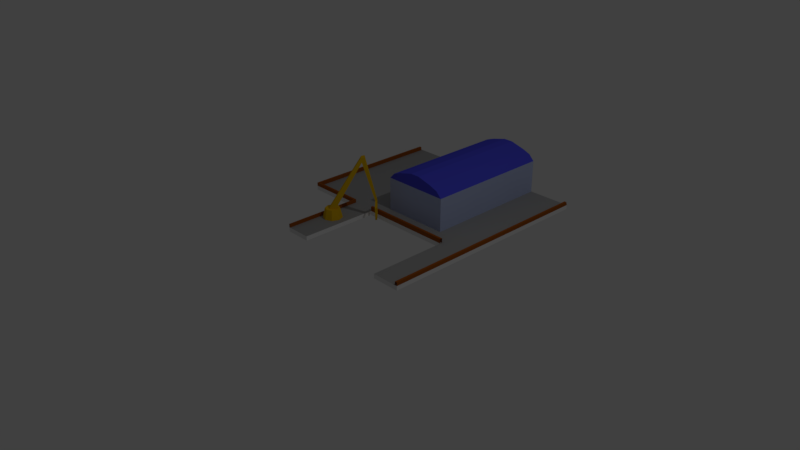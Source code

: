# Source: pristav.blend  (saved by Blender 2.78.0; exported with 4.5.12 LTS)
import bpy
from mathutils import Matrix  # noqa: F401  (used for matrix-valued properties, if any)

bpy.ops.wm.read_factory_settings(use_empty=True)
scene = bpy.context.scene
scene.name = 'Scene'

# ---- collections
col_collection_1 = bpy.data.collections.new('Collection 1'); scene.collection.children.link(col_collection_1)

# ---- materials (node trees are filled in below, after node groups)
mat_material = bpy.data.materials.new('Material')
mat_material.alpha_threshold = 0.0
mat_material.use_transparent_shadow = False
mat_material.roughness = 0.5
mat_material.line_color = (0.0, 0.0, 0.0, 1.0)
mat_player_harbor_roof = bpy.data.materials.new('Player_Harbor_Roof')
mat_player_harbor_roof.alpha_threshold = 0.0
mat_player_harbor_roof.use_transparent_shadow = False
mat_player_harbor_roof.diffuse_color = (0.08124, 0.08525, 0.8, 1.0)
mat_player_harbor_roof.roughness = 0.5
mat_player_harbor_roof.specular_intensity = 0.0
mat_player_harbor_concrete = bpy.data.materials.new('Player_Harbor_Concrete')
mat_player_harbor_concrete.alpha_threshold = 0.0
mat_player_harbor_concrete.use_transparent_shadow = False
mat_player_harbor_concrete.diffuse_color = (0.3588, 0.3588, 0.3588, 1.0)
mat_player_harbor_concrete.roughness = 0.5
mat_player_harbor_concrete.specular_intensity = 0.1765
mat_player_harbor_building = bpy.data.materials.new('Player_Harbor_Building')
mat_player_harbor_building.alpha_threshold = 0.0
mat_player_harbor_building.use_transparent_shadow = False
mat_player_harbor_building.diffuse_color = (0.4746, 0.5467, 0.8, 1.0)
mat_player_harbor_building.roughness = 0.5
mat_player_harbor_building.specular_intensity = 1.0
mat_payer_harbor_wall = bpy.data.materials.new('Payer_Harbor_Wall')
mat_payer_harbor_wall.alpha_threshold = 0.0
mat_payer_harbor_wall.use_transparent_shadow = False
mat_payer_harbor_wall.diffuse_color = (0.3588, 0.09234, 0.009012, 1.0)
mat_payer_harbor_wall.roughness = 0.5
mat_payer_harbor_wall.specular_intensity = 1.0
mat_player_harbor_crane = bpy.data.materials.new('Player_Harbor_Crane')
mat_player_harbor_crane.alpha_threshold = 0.0
mat_player_harbor_crane.use_transparent_shadow = False
mat_player_harbor_crane.diffuse_color = (0.8, 0.4847, 0.00404, 1.0)
mat_player_harbor_crane.roughness = 0.5
mat_player_harbor_crane.specular_intensity = 0.2647

# ---- material node trees

# ---- world
world_world = bpy.data.worlds.new('World'); scene.world = world_world
world_world.color = (0.05088, 0.05088, 0.05088)
world_world.use_sun_shadow = False
world_world.sun_shadow_jitter_overblur = 0.0
world_world.cycles.sampling_method = 'MANUAL'

# ---- cameras
cam_camera = bpy.data.cameras.new('Camera')
cam_camera.clip_end = 100.0
cam_camera.lens = 35.0
cam_camera.sensor_width = 32.0
cam_camera.sensor_height = 18.0
cam_camera.ortho_scale = 7.314
cam_camera.dof.focus_distance = 0.0
cam_camera.dof.aperture_fstop = 128.0

# ---- lights
light_lamp = bpy.data.lights.new('Lamp', 'POINT')
light_lamp.transmission_factor = 0.0
light_lamp.cutoff_distance = 30.0
light_lamp.energy = 100.0
light_lamp.shadow_buffer_clip_start = 1.001
light_lamp.shadow_soft_size = 0.1
light_lamp.shadow_maximum_resolution = 0.006
light_lamp.use_absolute_resolution = True

# ---- meshes
me_cube = bpy.data.meshes.new('Cube')
me_cube.from_pydata([(-2.752, 2.547, -0.09647), (-2.752, -1.0, -0.09647), (-3.911, -1.0, -0.09647), (-3.911, 2.547, -0.09647), (-2.752, 2.547, 0.09647), (-2.752, -1.0, 0.09647), (-3.911, -1.0, 0.09647), (-3.911, 2.547, 0.09647), (-2.752, 4.643, -0.09647), (-3.911, 4.643, -0.09647), (-2.752, 4.643, 0.09648), (-3.911, 4.643, 0.09648), (1.455, 2.547, -0.09648), (1.455, 2.547, 0.09647), (1.455, 4.643, -0.09648), (1.455, 4.643, 0.09647), (-2.752, 2.547, 0.302), (1.455, 2.547, 0.302), (-2.752, 2.649, 0.302), (1.455, 2.649, 0.302), (-2.752, 2.649, 0.04396), (1.455, 2.649, 0.04395), (-2.752, 9.24, -0.09646), (-3.911, 9.24, -0.09646), (-2.752, 9.24, 0.09649), (-3.911, 9.24, 0.09649), (1.455, 9.24, -0.09647), (1.455, 9.24, 0.09648), (-6.483, 2.547, -0.09647), (-6.483, 2.547, 0.09647), (-6.483, 4.643, -0.09647), (-6.483, 4.643, 0.09648), (2.726, 2.547, -0.09648), (2.726, 2.547, 0.09647), (2.726, 4.643, -0.09648), (2.726, 4.643, 0.09647), (-6.483, 9.24, -0.09646), (-6.483, 9.24, 0.09649), (2.726, 9.24, -0.09647), (2.726, 9.24, 0.09648), (1.455, -1.05, -0.09649), (1.455, -1.05, 0.09646), (2.726, -1.05, -0.09649), (2.726, -1.05, 0.09646), (-3.911, -1.0, 0.2566), (-3.911, 2.547, 0.2566), (-6.483, 2.547, 0.2566), (-6.483, 4.643, 0.2566), (2.726, 2.547, 0.2566), (2.726, 4.643, 0.2566), (2.726, -1.05, 0.2566), (-3.863, -1.0, 0.2566), (-3.863, 2.644, 0.2566), (-6.376, 2.644, 0.2566), (-6.376, 4.643, 0.2566), (2.622, 2.547, 0.2566), (2.622, 4.643, 0.2566), (2.622, -1.05, 0.2566), (-3.863, -1.0, -0.01485), (-3.863, 2.644, -0.01485), (-6.376, 2.644, -0.01485), (-6.376, 4.643, -0.01484), (2.622, 2.547, -0.01485), (2.622, 4.643, -0.01485), (2.622, -1.05, -0.01486), (-2.303, 3.279, -0.009925), (-2.303, 3.279, 1.597), (-2.303, 9.226, -0.009925), (-2.303, 9.226, 1.597), (0.7282, 3.279, -0.009925), (0.7282, 3.279, 1.597), (0.7282, 9.226, -0.009925), (0.7282, 9.226, 1.597), (-6.483, 9.188, 0.2566), (2.726, 9.188, 0.2566), (-6.376, 9.188, 0.2566), (2.622, 9.188, 0.2566), (-6.376, 4.643, 0.07211), (2.622, 4.643, 0.0721), (-6.376, 9.188, 0.07211), (2.622, 9.188, 0.0721), (-2.052, 9.226, 1.86), (-2.052, 3.279, 1.86), (0.477, 3.279, 1.86), (0.477, 9.226, 1.86), (-1.684, 9.226, 1.999), (-1.684, 3.279, 1.999), (0.109, 3.279, 1.999), (0.109, 9.226, 1.999), (-1.004, 9.226, 2.18), (-1.004, 3.279, 2.18), (-0.5716, 3.279, 2.18), (-0.5716, 9.226, 2.18), (-3.449, 0.7395, 0.4942), (-2.442, 1.747, 2.888), (-3.632, 0.9232, 0.4942), (-2.625, 1.93, 2.888), (-3.29, 0.8986, 0.3643), (-2.409, 1.779, 2.677), (-3.473, 1.082, 0.3643), (-2.593, 1.963, 2.677), (-2.335, 1.853, 2.921), (-2.519, 2.037, 2.921), (-2.486, 2.07, 2.71), (-2.302, 1.886, 2.71), (-2.179, 2.294, 0.9205), (-2.078, 2.193, 0.9205), (-2.12, 2.352, 0.9386), (-2.02, 2.252, 0.9386), (-2.383, 2.498, 0.6996), (-1.874, 1.989, 0.6996), (-2.325, 2.556, 0.7177), (-1.816, 2.047, 0.7177), (-2.301, 2.416, 0.1982), (-1.956, 2.071, 0.1982), (-2.243, 2.474, 0.2163), (-1.898, 2.129, 0.2163), (-2.196, 2.311, 0.01783), (-2.061, 2.176, 0.01783), (-2.138, 2.37, 0.03594), (-2.002, 2.234, 0.03594), (-2.175, 2.29, 0.1178), (-2.082, 2.197, 0.1178), (-2.117, 2.348, 0.1359), (-2.024, 2.255, 0.1359), (-2.257, 2.373, 0.2713), (-1.999, 2.115, 0.2713), (-2.199, 2.431, 0.2894), (-1.941, 2.173, 0.2894), (-2.287, 2.402, 0.6701), (-1.97, 2.085, 0.6701), (-2.229, 2.46, 0.6882), (-1.912, 2.143, 0.6882), (-2.099, 2.273, 0.8381), (-3.746, 1.271, 0.07089), (-3.668, 1.193, 0.5392), (-3.436, 1.399, 0.07089), (-3.436, 1.289, 0.5392), (-3.127, 1.271, 0.07089), (-3.205, 1.193, 0.5392), (-2.998, 0.9616, 0.07089), (-3.109, 0.9616, 0.5392), (-3.127, 0.6519, 0.07089), (-3.205, 0.7298, 0.5392), (-3.436, 0.5237, 0.07089), (-3.436, 0.6337, 0.5392), (-3.746, 0.6519, 0.07089), (-3.668, 0.7298, 0.5392), (-3.874, 0.9616, 0.07089), (-3.764, 0.9616, 0.5392)], [], [(0, 1, 2, 3), (4, 7, 6, 5), (0, 4, 5, 1), (1, 5, 6, 2), (2, 6, 7, 3), (4, 0, 12, 13), (3, 7, 29, 28), (14, 26, 38, 34), (0, 3, 9, 8), (12, 32, 42, 40), (14, 8, 22, 26), (0, 8, 14, 12), (10, 4, 13, 15), (7, 4, 10, 11), (13, 17, 16, 4), (17, 19, 18, 16), (19, 21, 20, 18), (24, 22, 23, 25), (22, 24, 27, 26), (8, 9, 23, 22), (27, 15, 35, 39), (10, 15, 27, 24), (11, 10, 24, 25), (30, 31, 37, 36), (28, 29, 31, 30), (33, 32, 34, 35), (35, 34, 38, 39), (26, 27, 39, 38), (11, 25, 37, 31), (7, 11, 31, 29), (12, 14, 34, 32), (25, 23, 36, 37), (23, 9, 30, 36), (9, 3, 28, 30), (15, 13, 33, 35), (41, 40, 42, 43), (13, 12, 40, 41), (32, 33, 43, 42), (33, 13, 41, 43), (33, 48, 50, 43), (35, 49, 48, 33), (7, 45, 46, 29), (7, 6, 44, 45), (29, 46, 47, 31), (46, 53, 54, 47), (48, 55, 57, 50), (49, 56, 55, 48), (45, 44, 51, 52), (45, 52, 53, 46), (52, 51, 58, 59), (52, 59, 60, 53), (53, 60, 61, 54), (55, 62, 64, 57), (56, 63, 62, 55), (65, 66, 68, 67), (67, 68, 72, 71), (71, 72, 70, 69), (69, 70, 66, 65), (67, 71, 69, 65), (72, 68, 81, 84), (49, 74, 76, 56), (54, 75, 73, 47), (47, 73, 37, 31), (74, 49, 35, 39), (54, 77, 79, 75), (76, 80, 78, 56), (82, 83, 87, 86), (70, 72, 84, 83), (68, 66, 82, 81), (66, 70, 83, 82), (88, 85, 89, 92), (81, 82, 86, 85), (84, 81, 85, 88), (83, 84, 88, 87), (92, 89, 90, 91), (87, 88, 92, 91), (86, 87, 91, 90), (85, 86, 90, 89), (93, 94, 96, 95), (95, 96, 100, 99), (99, 100, 98, 97), (97, 98, 94, 93), (95, 99, 97, 93), (103, 104, 108, 107), (103, 102, 101, 104), (96, 94, 101, 102), (94, 98, 104, 101), (100, 96, 102, 103), (106, 105, 107, 108), (98, 100, 105, 106), (104, 98, 106, 108), (100, 103, 107, 105), (108, 106, 110, 112), (105, 107, 111, 109), (112, 110, 114, 116), (109, 111, 115, 113), (116, 114, 118, 120), (113, 115, 119, 117), (120, 118, 122, 124), (117, 119, 123, 121), (124, 122, 126, 128), (121, 123, 127, 125), (128, 126, 130, 132), (125, 127, 131, 129), (132, 130, 133), (129, 131, 133), (115, 127, 123, 119), (111, 131, 127, 115), (107, 133, 131, 111), (120, 124, 128, 116), (116, 128, 132, 112), (112, 132, 133, 108), (133, 107, 108), (114, 126, 122, 118), (110, 130, 126, 114), (106, 133, 130, 110), (117, 121, 125, 113), (113, 125, 129, 109), (109, 129, 133, 105), (105, 133, 106), (134, 135, 137, 136), (136, 137, 139, 138), (138, 139, 141, 140), (140, 141, 143, 142), (142, 143, 145, 144), (144, 145, 147, 146), (137, 135, 149, 147, 145, 143, 141, 139), (146, 147, 149, 148), (148, 149, 135, 134), (134, 136, 138, 140, 142, 144, 146, 148)])
me_cube.polygons.foreach_set('material_index', [0, 2, 0, 0, 0, 0, 0, 0, 0, 0, 0, 0, 2, 2, 4, 4, 4, 0, 0, 0, 2, 2, 2, 0, 0, 0, 0, 0, 2, 2, 0, 0, 0, 0, 2, 0, 0, 0, 2, 4, 4, 4, 4, 4, 4, 4, 4, 4, 4, 4, 4, 4, 4, 4, 3, 3, 3, 3, 0, 1, 4, 4, 4, 4, 4, 4, 1, 1, 1, 1, 1, 1, 1, 1, 1, 1, 1, 1, 5, 5, 5, 5, 0, 5, 5, 5, 5, 5, 0, 5, 5, 5, 5, 5, 5, 5, 5, 5, 5, 5, 5, 5, 5, 5, 5, 5, 5, 5, 5, 5, 5, 5, 5, 5, 5, 5, 5, 5, 5, 5, 5, 5, 5, 5, 5, 5, 5, 5, 5, 0])
me_cube.materials.append(mat_material)
me_cube.materials.append(mat_player_harbor_roof)
me_cube.materials.append(mat_player_harbor_concrete)
me_cube.materials.append(mat_player_harbor_building)
me_cube.materials.append(mat_payer_harbor_wall)
me_cube.materials.append(mat_player_harbor_crane)
me_cube.use_remesh_preserve_volume = False
me_cube.use_remesh_preserve_attributes = False
me_cube.use_mirror_vertex_groups = False
me_cube.update()

# ---- objects
ob_cube = bpy.data.objects.new('Cube', me_cube)
ob_lamp = bpy.data.objects.new('Lamp', light_lamp)
ob_camera = bpy.data.objects.new('Camera', cam_camera)

# ---- transforms, parenting, visibility, modifiers, constraints
ob_cube.location = (0.0, 0.0, 0.0)
ob_cube.scale = (0.3233, 0.3233, 0.3233)
ob_cube.lock_rotations_4d = False
ob_cube.empty_display_type = 'ARROWS'
ob_cube.lineart.crease_threshold = 0.0
ob_lamp.location = (4.076, 1.005, 5.904)
ob_lamp.rotation_euler = (0.6503, 0.05522, 1.866)
ob_lamp.lock_rotations_4d = False
ob_lamp.empty_display_type = 'ARROWS'
ob_lamp.color = (0.0, 0.0, 0.0, 0.0)
ob_lamp.lineart.crease_threshold = 0.0
ob_camera.location = (7.481, -6.508, 5.344)
ob_camera.rotation_euler = (1.109, 0.0, 0.8149)
ob_camera.lock_rotations_4d = False
ob_camera.empty_display_type = 'ARROWS'
ob_camera.color = (0.0, 0.0, 0.0, 0.0)
ob_camera.display_type = 'WIRE'
ob_camera.lineart.crease_threshold = 0.0

# ---- collection membership
col_collection_1.objects.link(ob_cube)
col_collection_1.objects.link(ob_lamp)
col_collection_1.objects.link(ob_camera)

# ---- scene / render settings (as saved in the file)
scene.camera = ob_camera
scene.frame_start = 1; scene.frame_end = 250; scene.frame_set(1)
scene.render.engine = 'BLENDER_EEVEE_NEXT'
scene.render.resolution_percentage = 50
scene.render.dither_intensity = 0.0
scene.cycles.use_denoising = False
scene.cycles.samples = 128
scene.cycles.sampling_pattern = 'TABULATED_SOBOL'
scene.cycles.light_sampling_threshold = 0.0
scene.cycles.use_adaptive_sampling = False
scene.cycles.use_light_tree = False
scene.cycles.blur_glossy = 0.0
scene.cycles.sample_clamp_indirect = 0.0
scene.view_settings.view_transform = 'Standard'
bpy.context.view_layer.update()
